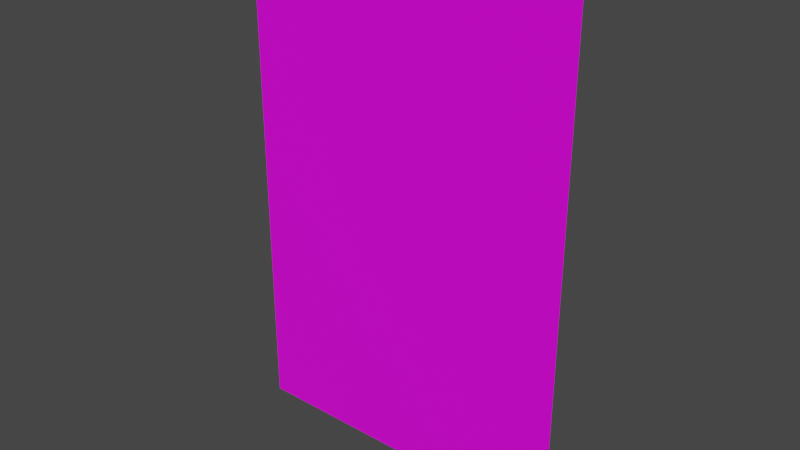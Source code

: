 # Source: template.blend  (saved by Blender 2.80.75; exported with 4.5.12 LTS)
import bpy
from mathutils import Matrix  # noqa: F401  (used for matrix-valued properties, if any)

bpy.ops.wm.read_factory_settings(use_empty=True)
scene = bpy.context.scene
scene.name = 'Scene'

# ---- collections
col_collection = bpy.data.collections.new('Collection'); scene.collection.children.link(col_collection)

# ---- images (referenced by path relative to the original .blend; pixels are not part of the script)
import os
ASSET_DIR = os.environ.get("B2B_ASSET_DIR", "")  # directory of the original .blend (textures are referenced by path, not embedded)
HERE = os.path.dirname(os.path.abspath(__file__))  # packed textures are extracted next to this script under _unpacked/

def load_image(name, relpath, width, height, colorspace="sRGB"):
    """Load a texture the original file referenced (path relative to the .blend, or extracted next to this script)."""
    p = next((c for c in (os.path.join(HERE, relpath), os.path.join(ASSET_DIR, relpath)) if relpath and os.path.exists(c)), "")
    if p:
        img = bpy.data.images.load(p, check_existing=True)
        img.name = name
    else:  # same state as the original file: an image datablock whose file is absent (Cycles renders it pink)
        img = bpy.data.images.new(name, width, height)
        img.source = "FILE"
        img.filepath = "//" + (relpath or name)
    img.colorspace_settings.name = colorspace
    return img
img_test_trees_png_001 = load_image('test_trees.png.001', 'directives/test_trees.png', 1024, 1024, 'sRGB')

# ---- materials (node trees are filled in below, after node groups)
mat_material_001 = bpy.data.materials.new('Material.001')
mat_material_001.alpha_threshold = 0.0
mat_material_001.use_transparent_shadow = False
mat_material_001.line_color = (0.0, 0.0, 0.0, 1.0)

# ---- material node trees
mat_material_001.use_nodes = True; mat_material_001.node_tree.nodes.clear()
_N = mat_material_001.node_tree.nodes; _L = mat_material_001.node_tree.links
n0 = _N.new('ShaderNodeOutputMaterial'); n0.name = 'Material Output'; n0.location = (300, 300)
n1 = _N.new('ShaderNodeBsdfPrincipled'); n1.name = 'Principled BSDF'; n1.location = (10, 300)
n1.distribution = 'GGX'
n1.subsurface_method = 'BURLEY'
n1.inputs[2].default_value = 0.4
n1.inputs[3].default_value = 1.45
n1.inputs[27].default_value = (0.0, 0.0, 0.0, 1.0)
n1.inputs[28].default_value = 1.0
n2 = _N.new('ShaderNodeTexImage'); n2.name = 'Image Texture'; n2.location = (-280, 278)
n2.image = img_test_trees_png_001
_L.new(n1.outputs[0], n0.inputs[0])
_L.new(n2.outputs[0], n1.inputs[0])
_L.new(n2.outputs[1], n1.inputs[4])
n0.is_active_output = True

# ---- world
world_world = bpy.data.worlds.new('World'); scene.world = world_world
world_world.use_nodes = True; world_world.node_tree.nodes.clear()
_N = world_world.node_tree.nodes; _L = world_world.node_tree.links
n0 = _N.new('ShaderNodeOutputWorld'); n0.name = 'World Output'; n0.location = (300, 300)
n1 = _N.new('ShaderNodeBackground'); n1.name = 'Background'; n1.location = (10, 300)
n1.inputs[0].default_value = (0.05088, 0.05088, 0.05088, 1.0)
_L.new(n1.outputs[0], n0.inputs[0])
n0.is_active_output = True
world_world.color = (0.05088, 0.05088, 0.05088)
world_world.use_sun_shadow = False
world_world.sun_shadow_jitter_overblur = 0.0

# ---- meshes
me_plane = bpy.data.meshes.new('Plane')
me_plane.from_pydata([(-1.0, -1.0, 0.0), (1.0, -1.0, 0.0), (-1.0, 2.0, 7.55e-08), (1.0, 2.0, 7.55e-08)], [], [(0, 1, 3, 2)])
_uv = me_plane.uv_layers.new(name='UVMap')
_uv.uv.foreach_set('vector', [0.0, 0.75, 0.1992, 0.75, 0.1992, 1.0, 0.0, 1.0])
me_plane.materials.append(mat_material_001)
me_plane.use_remesh_preserve_volume = False
me_plane.use_remesh_preserve_attributes = False
me_plane.use_mirror_vertex_groups = False
me_plane.update()

# ---- objects
ob_treewrapper = bpy.data.objects.new('TreeWrapper', None)
ob_vert = bpy.data.objects.new('vert', me_plane)

# ---- transforms, parenting, visibility, modifiers, constraints
ob_treewrapper.location = (0.0, 0.0, 0.0)
ob_treewrapper.lineart.crease_threshold = 0.0
ob_vert.parent = ob_treewrapper
ob_vert.location = (0.0, 0.0, 1.0)
ob_vert.rotation_euler = (1.571, -0.0, 0.0)
ob_vert.lineart.crease_threshold = 0.0

# ---- collection membership
col_collection.objects.link(ob_treewrapper)
col_collection.objects.link(ob_vert)

# ---- scene / render settings (as saved in the file)
scene.frame_start = 1; scene.frame_end = 250; scene.frame_set(1)
scene.render.engine = 'BLENDER_EEVEE_NEXT'
scene.cycles.use_denoising = False
scene.cycles.samples = 128
scene.cycles.sampling_pattern = 'TABULATED_SOBOL'
scene.cycles.use_adaptive_sampling = False
scene.cycles.use_light_tree = False
scene.view_settings.view_transform = 'Filmic'
bpy.context.view_layer.update()

# ---- added for rendering (the .blend has no active camera and no usable light): camera, sun
cam_auto = bpy.data.cameras.new('AutoCamera')
cam_auto.lens = 50.0
cam_auto.sensor_width = 36.0
cam_auto.clip_end = 1000.0
ob_auto_camera = bpy.data.objects.new('AutoCamera', cam_auto)
scene.collection.objects.link(ob_auto_camera)
ob_auto_camera.location = (3.33594, -4.00313, 4.16876)
ob_auto_camera.rotation_euler = (1.09748, -7.21219e-08, 0.694738)
scene.camera = ob_auto_camera
light_auto_sun = bpy.data.lights.new('AutoSun', 'SUN')
light_auto_sun.energy = 3.0
light_auto_sun.angle = 0.0523599
ob_auto_sun = bpy.data.objects.new('AutoSun', light_auto_sun)
scene.collection.objects.link(ob_auto_sun)
ob_auto_sun.rotation_euler = (0.872665, 0.174533, 0.523599)
bpy.context.view_layer.update()
